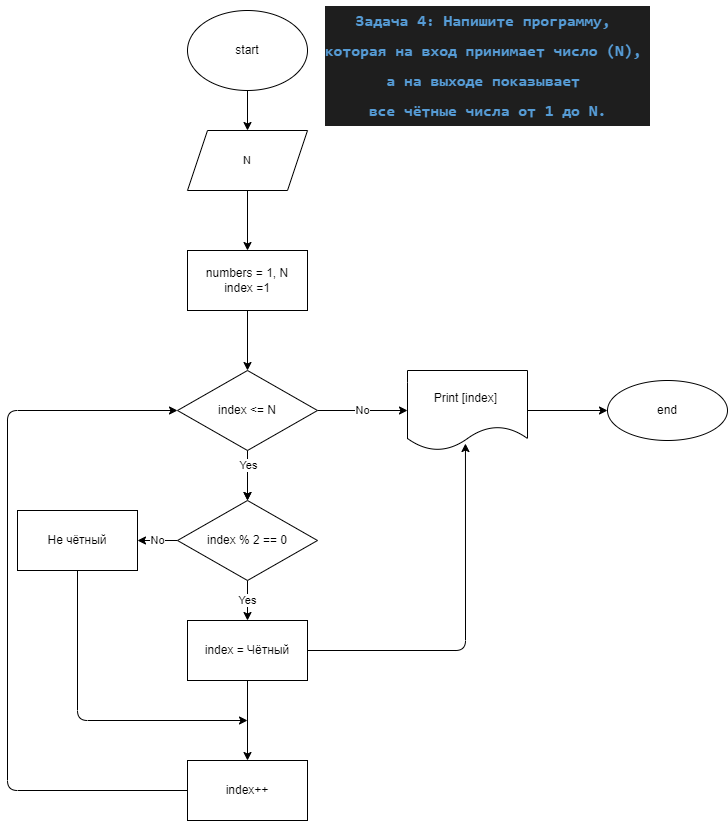

The diagram above was exported from draw.io. Its source (the exported page's mxGraphModel, read from the mxfile embedded in the PNG):
<mxGraphModel dx="861" dy="755" grid="1" gridSize="10" guides="1" tooltips="1" connect="1" arrows="1" fold="1" page="1" pageScale="1" pageWidth="850" pageHeight="1100" math="0" shadow="0">
  <root>
    <mxCell id="0" />
    <mxCell id="1" parent="0" />
    <mxCell id="7" style="edgeStyle=none;html=1;entryX=0.5;entryY=0;entryDx=0;entryDy=0;fontSize=11;" parent="1" source="2" target="6" edge="1">
      <mxGeometry relative="1" as="geometry" />
    </mxCell>
    <mxCell id="2" value="start" style="ellipse;whiteSpace=wrap;html=1;" parent="1" vertex="1">
      <mxGeometry x="280" y="20" width="120" height="80" as="geometry" />
    </mxCell>
    <mxCell id="79" style="edgeStyle=none;html=1;fontSize=16;" parent="1" source="6" edge="1">
      <mxGeometry relative="1" as="geometry">
        <mxPoint x="340" y="260" as="targetPoint" />
      </mxGeometry>
    </mxCell>
    <mxCell id="6" value="N" style="shape=parallelogram;perimeter=parallelogramPerimeter;whiteSpace=wrap;html=1;fixedSize=1;fontSize=11;" parent="1" vertex="1">
      <mxGeometry x="280" y="140" width="120" height="60" as="geometry" />
    </mxCell>
    <mxCell id="78" value="&lt;div style=&quot;color: rgb(212 , 212 , 212) ; background-color: rgb(30 , 30 , 30) ; font-family: &amp;#34;consolas&amp;#34; , &amp;#34;courier new&amp;#34; , monospace ; line-height: 30px ; font-size: 16px&quot;&gt;&lt;div style=&quot;font-family: &amp;#34;consolas&amp;#34; , &amp;#34;courier new&amp;#34; , monospace ; line-height: 30px&quot;&gt;&lt;span style=&quot;color: #569cd6 ; font-weight: bold&quot;&gt;Задача 4: Напишите программу,&amp;nbsp;&lt;/span&gt;&lt;/div&gt;&lt;div style=&quot;font-family: &amp;#34;consolas&amp;#34; , &amp;#34;courier new&amp;#34; , monospace ; line-height: 30px&quot;&gt;&lt;span style=&quot;color: #569cd6 ; font-weight: bold&quot;&gt;которая на вход принимает число (N),&amp;nbsp;&lt;/span&gt;&lt;/div&gt;&lt;div style=&quot;font-family: &amp;#34;consolas&amp;#34; , &amp;#34;courier new&amp;#34; , monospace ; line-height: 30px&quot;&gt;&lt;span style=&quot;color: #569cd6 ; font-weight: bold&quot;&gt;а на выходе показывает&amp;nbsp;&lt;/span&gt;&lt;/div&gt;&lt;div style=&quot;font-family: &amp;#34;consolas&amp;#34; , &amp;#34;courier new&amp;#34; , monospace ; line-height: 30px&quot;&gt;&lt;span style=&quot;color: #569cd6 ; font-weight: bold&quot;&gt;все чётные числа от 1 до N.&lt;/span&gt;&lt;/div&gt;&lt;/div&gt;" style="text;html=1;align=center;verticalAlign=middle;resizable=0;points=[];autosize=1;strokeColor=none;fillColor=none;" parent="1" vertex="1">
      <mxGeometry x="410" y="10" width="340" height="130" as="geometry" />
    </mxCell>
    <mxCell id="88" value="" style="edgeStyle=none;html=1;" edge="1" parent="1" source="86" target="87">
      <mxGeometry relative="1" as="geometry" />
    </mxCell>
    <mxCell id="86" value="numbers = 1, N&lt;br&gt;index =1&lt;br&gt;" style="rounded=0;whiteSpace=wrap;html=1;" vertex="1" parent="1">
      <mxGeometry x="280" y="260" width="120" height="60" as="geometry" />
    </mxCell>
    <mxCell id="90" value="" style="edgeStyle=none;html=1;" edge="1" parent="1" source="87">
      <mxGeometry relative="1" as="geometry">
        <mxPoint x="340" y="510" as="targetPoint" />
      </mxGeometry>
    </mxCell>
    <mxCell id="93" value="" style="edgeStyle=none;html=1;" edge="1" parent="1" source="87" target="92">
      <mxGeometry relative="1" as="geometry" />
    </mxCell>
    <mxCell id="94" value="Yes" style="edgeLabel;html=1;align=center;verticalAlign=middle;resizable=0;points=[];" vertex="1" connectable="0" parent="93">
      <mxGeometry x="-0.44" relative="1" as="geometry">
        <mxPoint as="offset" />
      </mxGeometry>
    </mxCell>
    <mxCell id="96" value="No" style="edgeStyle=none;html=1;" edge="1" parent="1" source="87" target="95">
      <mxGeometry relative="1" as="geometry" />
    </mxCell>
    <mxCell id="87" value="index &amp;lt;= N" style="rhombus;whiteSpace=wrap;html=1;rounded=0;" vertex="1" parent="1">
      <mxGeometry x="270" y="380" width="140" height="80" as="geometry" />
    </mxCell>
    <mxCell id="98" value="Yes" style="edgeStyle=none;html=1;" edge="1" parent="1" source="92" target="97">
      <mxGeometry relative="1" as="geometry" />
    </mxCell>
    <mxCell id="104" value="No" style="edgeStyle=none;html=1;" edge="1" parent="1" source="92" target="103">
      <mxGeometry relative="1" as="geometry" />
    </mxCell>
    <mxCell id="92" value="index % 2 == 0" style="rhombus;whiteSpace=wrap;html=1;" vertex="1" parent="1">
      <mxGeometry x="270" y="510" width="140" height="80" as="geometry" />
    </mxCell>
    <mxCell id="108" value="" style="edgeStyle=none;html=1;" edge="1" parent="1" source="95" target="107">
      <mxGeometry relative="1" as="geometry" />
    </mxCell>
    <mxCell id="95" value="Print [index]&amp;nbsp;" style="shape=document;whiteSpace=wrap;html=1;boundedLbl=1;rounded=0;" vertex="1" parent="1">
      <mxGeometry x="500" y="380" width="120" height="80" as="geometry" />
    </mxCell>
    <mxCell id="100" value="" style="edgeStyle=none;html=1;" edge="1" parent="1" source="97" target="99">
      <mxGeometry relative="1" as="geometry" />
    </mxCell>
    <mxCell id="106" style="edgeStyle=none;html=1;entryX=0.483;entryY=0.913;entryDx=0;entryDy=0;entryPerimeter=0;" edge="1" parent="1" source="97" target="95">
      <mxGeometry relative="1" as="geometry">
        <Array as="points">
          <mxPoint x="558" y="660" />
        </Array>
      </mxGeometry>
    </mxCell>
    <mxCell id="97" value="index = Чётный" style="whiteSpace=wrap;html=1;" vertex="1" parent="1">
      <mxGeometry x="280" y="630" width="120" height="60" as="geometry" />
    </mxCell>
    <mxCell id="101" style="edgeStyle=none;html=1;entryX=0;entryY=0.5;entryDx=0;entryDy=0;" edge="1" parent="1" source="99" target="87">
      <mxGeometry relative="1" as="geometry">
        <mxPoint x="90" y="800" as="targetPoint" />
        <Array as="points">
          <mxPoint x="100" y="800" />
          <mxPoint x="100" y="420" />
        </Array>
      </mxGeometry>
    </mxCell>
    <mxCell id="99" value="index++" style="whiteSpace=wrap;html=1;" vertex="1" parent="1">
      <mxGeometry x="280" y="770" width="120" height="60" as="geometry" />
    </mxCell>
    <mxCell id="105" style="edgeStyle=none;html=1;" edge="1" parent="1" source="103">
      <mxGeometry relative="1" as="geometry">
        <mxPoint x="340" y="730" as="targetPoint" />
        <Array as="points">
          <mxPoint x="170" y="730" />
        </Array>
      </mxGeometry>
    </mxCell>
    <mxCell id="103" value="Не чётный" style="whiteSpace=wrap;html=1;" vertex="1" parent="1">
      <mxGeometry x="110" y="520" width="120" height="60" as="geometry" />
    </mxCell>
    <mxCell id="107" value="end" style="ellipse;whiteSpace=wrap;html=1;rounded=0;" vertex="1" parent="1">
      <mxGeometry x="700" y="390" width="120" height="60" as="geometry" />
    </mxCell>
  </root>
</mxGraphModel>